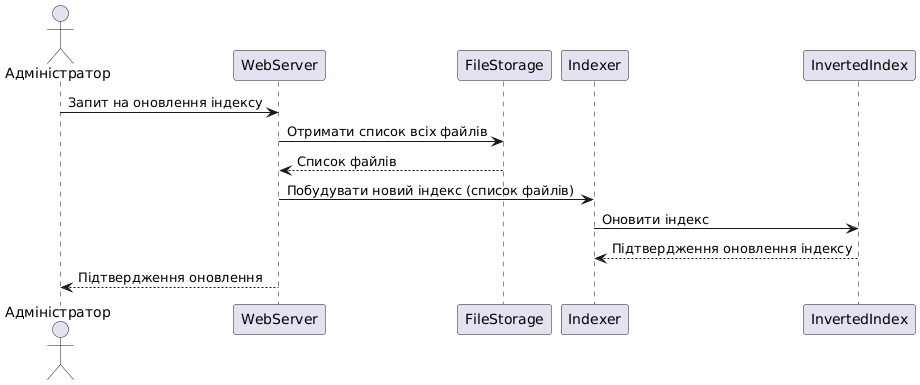

The diagram above was rendered by PlantUML. Its source (embedded in the PNG):
@startuml
actor Адміністратор
participant WebServer
participant FileStorage
participant Indexer

Адміністратор -> WebServer: Запит на оновлення індексу
WebServer -> FileStorage: Отримати список всіх файлів
FileStorage --> WebServer: Список файлів
WebServer -> Indexer: Побудувати новий індекс (список файлів)
Indexer -> InvertedIndex: Оновити індекс
InvertedIndex --> Indexer: Підтвердження оновлення індексу
WebServer --> Адміністратор: Підтвердження оновлення
@enduml